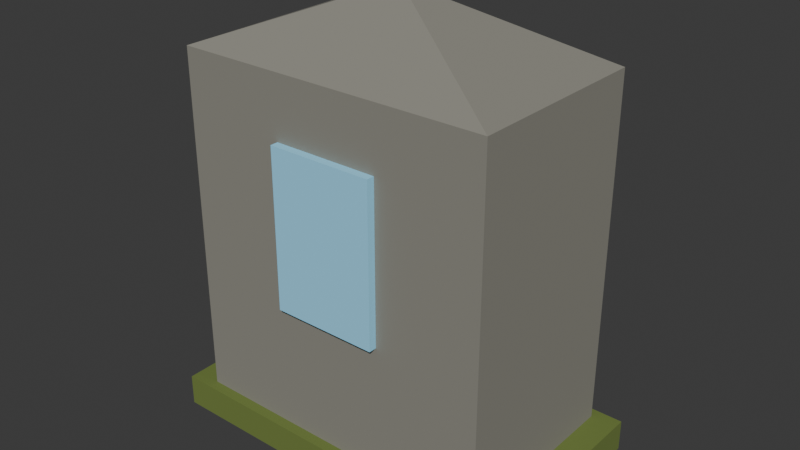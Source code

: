 # Source: waystone-after-hand-edit.blend  (saved by Blender 5.2.45; exported with 4.5.12 LTS)
import bpy
from mathutils import Matrix  # noqa: F401  (used for matrix-valued properties, if any)

bpy.ops.wm.read_factory_settings(use_empty=True)
scene = bpy.context.scene
scene.name = 'Scene'

# ---- collections
col_collection = bpy.data.collections.new('Collection'); scene.collection.children.link(col_collection)

# ---- materials (node trees are filled in below, after node groups)
mat_stone = bpy.data.materials.new('Stone')
mat_stone.diffuse_color = (0.2623, 0.2542, 0.2159, 1.0)
mat_rune = bpy.data.materials.new('Rune')
mat_rune.diffuse_color = (0.3185, 0.7454, 1.0, 1.0)
mat_moss = bpy.data.materials.new('Moss')
mat_moss.diffuse_color = (0.1559, 0.2122, 0.04519, 1.0)

# ---- material node trees
mat_stone.use_nodes = True; mat_stone.node_tree.nodes.clear()
_N = mat_stone.node_tree.nodes; _L = mat_stone.node_tree.links
n0 = _N.new('ShaderNodeBsdfPrincipled'); n0.name = 'Principled BSDF'; n0.location = (-200, 100)
n0.inputs[0].default_value = (0.2623, 0.2542, 0.2159, 1.0)
n0.inputs[2].default_value = 0.9
n0.inputs[10].default_value = 0.005
n1 = _N.new('ShaderNodeOutputMaterial'); n1.name = 'Material Output'; n1.location = (200, 100)
_L.new(n0.outputs[0], n1.inputs[0])
n1.is_active_output = True
mat_rune.use_nodes = True; mat_rune.node_tree.nodes.clear()
_N = mat_rune.node_tree.nodes; _L = mat_rune.node_tree.links
n0 = _N.new('ShaderNodeBsdfPrincipled'); n0.name = 'Principled BSDF'; n0.location = (-200, 100)
n0.inputs[0].default_value = (0.3185, 0.7454, 1.0, 1.0)
n0.inputs[2].default_value = 0.9
n0.inputs[10].default_value = 0.005
n1 = _N.new('ShaderNodeOutputMaterial'); n1.name = 'Material Output'; n1.location = (200, 100)
_L.new(n0.outputs[0], n1.inputs[0])
n1.is_active_output = True
mat_moss.use_nodes = True; mat_moss.node_tree.nodes.clear()
_N = mat_moss.node_tree.nodes; _L = mat_moss.node_tree.links
n0 = _N.new('ShaderNodeBsdfPrincipled'); n0.name = 'Principled BSDF'; n0.location = (-200, 100)
n0.inputs[0].default_value = (0.1559, 0.2122, 0.04519, 1.0)
n0.inputs[2].default_value = 0.9
n0.inputs[10].default_value = 0.005
n1 = _N.new('ShaderNodeOutputMaterial'); n1.name = 'Material Output'; n1.location = (200, 100)
_L.new(n0.outputs[0], n1.inputs[0])
n1.is_active_output = True

# ---- world
world_world = bpy.data.worlds.new('World'); scene.world = world_world
world_world.use_nodes = True; world_world.node_tree.nodes.clear()
_N = world_world.node_tree.nodes; _L = world_world.node_tree.links
n0 = _N.new('ShaderNodeOutputWorld'); n0.name = 'World Output'; n0.location = (200, 100)
n1 = _N.new('ShaderNodeBackground'); n1.name = 'Background'; n1.location = (-200, 100)
n1.inputs[0].default_value = (0.05088, 0.05088, 0.05088, 1.0)
_L.new(n1.outputs[0], n0.inputs[0])
n0.is_active_output = True
world_world.color = (0.05088, 0.05088, 0.05088)
world_world.sun_shadow_jitter_overblur = 0.0

# ---- meshes
me_cube = bpy.data.meshes.new('Cube')
me_cube.from_pydata([(-0.3, -0.18, -0.36), (-0.3, -0.18, 0.36), (-0.3, 0.18, -0.36), (-0.3, 0.18, 0.36), (0.3, -0.18, -0.36), (0.3, -0.18, 0.36), (0.3, 0.18, -0.36), (0.3, 0.18, 0.36)], [], [(0, 1, 3, 2), (2, 3, 7, 6), (6, 7, 5, 4), (4, 5, 1, 0), (2, 6, 4, 0), (7, 3, 1, 5)])
_uv = me_cube.uv_layers.new(name='UVMap')
_uv.uv.foreach_set('vector', [0.375, 0.0, 0.625, 0.0, 0.625, 0.25, 0.375, 0.25, 0.375, 0.25, 0.625, 0.25, 0.625, 0.5, 0.375, 0.5, 0.375, 0.5, 0.625, 0.5, 0.625, 0.75, 0.375, 0.75, 0.375, 0.75, 0.625, 0.75, 0.625, 1.0, 0.375, 1.0, 0.125, 0.5, 0.375, 0.5, 0.375, 0.75, 0.125, 0.75, 0.625, 0.5, 0.875, 0.5, 0.875, 0.75, 0.625, 0.75])
me_cube.materials.append(mat_stone)
me_cube.update()
me_cone = bpy.data.meshes.new('Cone')
me_cone.from_pydata([(-0.3, 0.18, -0.06), (0.3, 0.18, -0.06), (0.3, -0.18, -0.06), (-0.3, -0.18, -0.06), (0.0, 0.0, 0.06)], [], [(0, 4, 1), (1, 4, 2), (0, 1, 2, 3), (2, 4, 3), (3, 4, 0)])
_uv = me_cone.uv_layers.new(name='UVMap')
_uv.uv.foreach_set('vector', [0.25, 0.49, 0.25, 0.25, 0.49, 0.25, 0.49, 0.25, 0.25, 0.25, 0.25, 0.01, 0.75, 0.49, 0.99, 0.25, 0.75, 0.01, 0.51, 0.25, 0.25, 0.01, 0.25, 0.25, 0.01, 0.25, 0.01, 0.25, 0.25, 0.25, 0.25, 0.49])
me_cone.materials.append(mat_stone)
me_cone.update()
me_cube_001 = bpy.data.meshes.new('Cube.001')
me_cube_001.from_pydata([(-0.1, -0.01, -0.15), (-0.1, -0.01, 0.15), (-0.1, 0.01, -0.15), (-0.1, 0.01, 0.15), (0.1, -0.01, -0.15), (0.1, -0.01, 0.15), (0.1, 0.01, -0.15), (0.1, 0.01, 0.15)], [], [(0, 1, 3, 2), (2, 3, 7, 6), (6, 7, 5, 4), (4, 5, 1, 0), (2, 6, 4, 0), (7, 3, 1, 5)])
_uv = me_cube_001.uv_layers.new(name='UVMap')
_uv.uv.foreach_set('vector', [0.375, 0.0, 0.625, 0.0, 0.625, 0.25, 0.375, 0.25, 0.375, 0.25, 0.625, 0.25, 0.625, 0.5, 0.375, 0.5, 0.375, 0.5, 0.625, 0.5, 0.625, 0.75, 0.375, 0.75, 0.375, 0.75, 0.625, 0.75, 0.625, 1.0, 0.375, 1.0, 0.125, 0.5, 0.375, 0.5, 0.375, 0.75, 0.125, 0.75, 0.625, 0.5, 0.875, 0.5, 0.875, 0.75, 0.625, 0.75])
me_cube_001.materials.append(mat_rune)
me_cube_001.update()
me_cube_002 = bpy.data.meshes.new('Cube.002')
me_cube_002.from_pydata([(-0.35, -0.2, -0.03), (-0.35, -0.2, 0.03), (-0.35, 0.2, -0.03), (-0.35, 0.2, 0.03), (0.35, -0.2, -0.03), (0.35, -0.2, 0.03), (0.35, 0.2, -0.03), (0.35, 0.2, 0.03)], [], [(0, 1, 3, 2), (2, 3, 7, 6), (6, 7, 5, 4), (4, 5, 1, 0), (2, 6, 4, 0), (7, 3, 1, 5)])
_uv = me_cube_002.uv_layers.new(name='UVMap')
_uv.uv.foreach_set('vector', [0.375, 0.0, 0.625, 0.0, 0.625, 0.25, 0.375, 0.25, 0.375, 0.25, 0.625, 0.25, 0.625, 0.5, 0.375, 0.5, 0.375, 0.5, 0.625, 0.5, 0.625, 0.75, 0.375, 0.75, 0.375, 0.75, 0.625, 0.75, 0.625, 1.0, 0.375, 1.0, 0.125, 0.5, 0.375, 0.5, 0.375, 0.75, 0.125, 0.75, 0.625, 0.5, 0.875, 0.5, 0.875, 0.75, 0.625, 0.75])
me_cube_002.materials.append(mat_moss)
me_cube_002.update()

# ---- objects
ob_waystone_body = bpy.data.objects.new('Waystone_Body', me_cube)
ob_waystone_top = bpy.data.objects.new('Waystone_Top', me_cone)
ob_waystone_rune = bpy.data.objects.new('Waystone_Rune', me_cube_001)
ob_waystone_moss = bpy.data.objects.new('Waystone_Moss', me_cube_002)

# ---- transforms, parenting, visibility, modifiers, constraints
ob_waystone_body.location = (0.0, 0.0, 0.36)
ob_waystone_top.location = (0.0, 0.0, 0.78)
ob_waystone_rune.location = (0.0, -0.185, 0.4537)
ob_waystone_moss.location = (0.0, 0.0, 0.03)

# ---- collection membership
col_collection.objects.link(ob_waystone_body)
col_collection.objects.link(ob_waystone_top)
col_collection.objects.link(ob_waystone_rune)
col_collection.objects.link(ob_waystone_moss)

# ---- scene / render settings (as saved in the file)
scene.frame_start = 1; scene.frame_end = 250; scene.frame_set(1)
scene.render.engine = 'BLENDER_EEVEE_NEXT'
scene.render.bake_bias = 0.0
scene.render.bake_samples = 0
scene.render.compositor_device = 'GPU'
scene.eevee.use_volume_custom_range = False
scene.eevee.fast_gi_thickness_near = 0.1
scene.eevee.fast_gi_thickness_far = 0.0
scene.eevee.ray_tracing_options.screen_trace_thickness = 0.1
bpy.context.view_layer.update()

# ---- added for rendering (the .blend has no active camera and no usable light): camera, sun
cam_auto = bpy.data.cameras.new('AutoCamera')
cam_auto.lens = 50.0
cam_auto.sensor_width = 36.0
cam_auto.clip_end = 1000.0
ob_auto_camera = bpy.data.objects.new('AutoCamera', cam_auto)
scene.collection.objects.link(ob_auto_camera)
ob_auto_camera.location = (1.07724, -1.29269, 1.28179)
ob_auto_camera.rotation_euler = (1.09748, -7.21219e-08, 0.694738)
scene.camera = ob_auto_camera
light_auto_sun = bpy.data.lights.new('AutoSun', 'SUN')
light_auto_sun.energy = 3.0
light_auto_sun.angle = 0.0523599
ob_auto_sun = bpy.data.objects.new('AutoSun', light_auto_sun)
scene.collection.objects.link(ob_auto_sun)
ob_auto_sun.rotation_euler = (0.872665, 0.174533, 0.523599)
bpy.context.view_layer.update()
